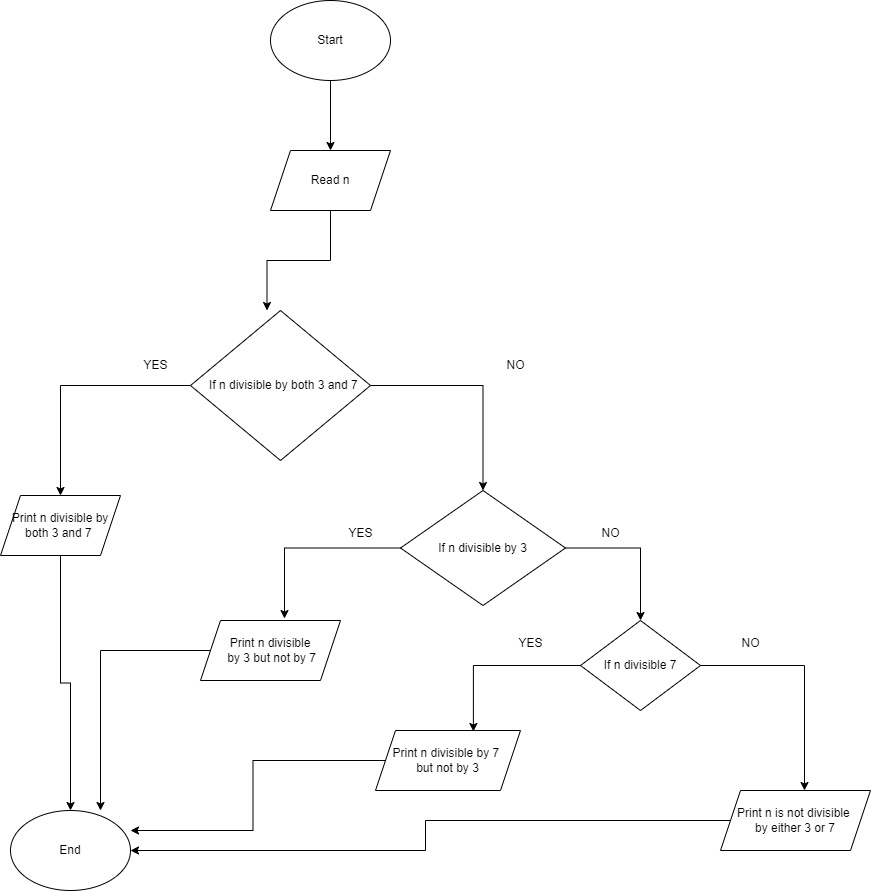

The diagram above was exported from draw.io. Its source (the exported page's mxGraphModel, read from the mxfile embedded in the PNG):
<mxGraphModel dx="1434" dy="780" grid="1" gridSize="10" guides="1" tooltips="1" connect="1" arrows="1" fold="1" page="1" pageScale="1" pageWidth="827" pageHeight="1169" background="#FFFFFF" math="0" shadow="0">
  <root>
    <mxCell id="0" />
    <mxCell id="1" parent="0" />
    <mxCell id="-4uTrtbDLs4CCs5BZUF1-3" style="edgeStyle=orthogonalEdgeStyle;rounded=0;orthogonalLoop=1;jettySize=auto;html=1;exitX=0.5;exitY=1;exitDx=0;exitDy=0;" edge="1" parent="1" source="-4uTrtbDLs4CCs5BZUF1-1" target="-4uTrtbDLs4CCs5BZUF1-2">
      <mxGeometry relative="1" as="geometry" />
    </mxCell>
    <mxCell id="-4uTrtbDLs4CCs5BZUF1-1" value="Start" style="ellipse;whiteSpace=wrap;html=1;" vertex="1" parent="1">
      <mxGeometry x="330" y="90" width="120" height="80" as="geometry" />
    </mxCell>
    <mxCell id="-4uTrtbDLs4CCs5BZUF1-2" value="Read n" style="shape=parallelogram;perimeter=parallelogramPerimeter;whiteSpace=wrap;html=1;fixedSize=1;" vertex="1" parent="1">
      <mxGeometry x="330" y="240" width="120" height="60" as="geometry" />
    </mxCell>
    <mxCell id="-4uTrtbDLs4CCs5BZUF1-8" style="edgeStyle=orthogonalEdgeStyle;rounded=0;orthogonalLoop=1;jettySize=auto;html=1;entryX=0.5;entryY=0;entryDx=0;entryDy=0;" edge="1" parent="1" source="-4uTrtbDLs4CCs5BZUF1-4" target="-4uTrtbDLs4CCs5BZUF1-7">
      <mxGeometry relative="1" as="geometry" />
    </mxCell>
    <mxCell id="-4uTrtbDLs4CCs5BZUF1-16" style="edgeStyle=orthogonalEdgeStyle;rounded=0;orthogonalLoop=1;jettySize=auto;html=1;entryX=0.5;entryY=0;entryDx=0;entryDy=0;" edge="1" parent="1" source="-4uTrtbDLs4CCs5BZUF1-4" target="-4uTrtbDLs4CCs5BZUF1-10">
      <mxGeometry relative="1" as="geometry" />
    </mxCell>
    <mxCell id="-4uTrtbDLs4CCs5BZUF1-4" value="&amp;nbsp; If n divisible by both 3 and 7" style="rhombus;whiteSpace=wrap;html=1;" vertex="1" parent="1">
      <mxGeometry x="250" y="400" width="180" height="150" as="geometry" />
    </mxCell>
    <mxCell id="-4uTrtbDLs4CCs5BZUF1-5" style="edgeStyle=orthogonalEdgeStyle;rounded=0;orthogonalLoop=1;jettySize=auto;html=1;entryX=0.425;entryY=0;entryDx=0;entryDy=0;entryPerimeter=0;" edge="1" parent="1" source="-4uTrtbDLs4CCs5BZUF1-2" target="-4uTrtbDLs4CCs5BZUF1-4">
      <mxGeometry relative="1" as="geometry" />
    </mxCell>
    <mxCell id="-4uTrtbDLs4CCs5BZUF1-33" style="edgeStyle=orthogonalEdgeStyle;rounded=0;orthogonalLoop=1;jettySize=auto;html=1;entryX=0.5;entryY=0;entryDx=0;entryDy=0;" edge="1" parent="1" source="-4uTrtbDLs4CCs5BZUF1-7" target="-4uTrtbDLs4CCs5BZUF1-32">
      <mxGeometry relative="1" as="geometry" />
    </mxCell>
    <mxCell id="-4uTrtbDLs4CCs5BZUF1-7" value="Print n divisible by both 3 and 7&amp;nbsp;" style="shape=parallelogram;perimeter=parallelogramPerimeter;whiteSpace=wrap;html=1;fixedSize=1;" vertex="1" parent="1">
      <mxGeometry x="60" y="585" width="120" height="60" as="geometry" />
    </mxCell>
    <mxCell id="-4uTrtbDLs4CCs5BZUF1-9" value="YES" style="text;html=1;align=center;verticalAlign=middle;resizable=0;points=[];autosize=1;strokeColor=none;fillColor=none;" vertex="1" parent="1">
      <mxGeometry x="190" y="440" width="50" height="30" as="geometry" />
    </mxCell>
    <mxCell id="-4uTrtbDLs4CCs5BZUF1-21" value="" style="edgeStyle=orthogonalEdgeStyle;rounded=0;orthogonalLoop=1;jettySize=auto;html=1;" edge="1" parent="1" source="-4uTrtbDLs4CCs5BZUF1-10" target="-4uTrtbDLs4CCs5BZUF1-20">
      <mxGeometry relative="1" as="geometry" />
    </mxCell>
    <mxCell id="-4uTrtbDLs4CCs5BZUF1-10" value="If n divisible by 3" style="rhombus;whiteSpace=wrap;html=1;" vertex="1" parent="1">
      <mxGeometry x="460" y="580" width="165" height="115" as="geometry" />
    </mxCell>
    <mxCell id="-4uTrtbDLs4CCs5BZUF1-12" value="NO" style="text;html=1;align=center;verticalAlign=middle;resizable=0;points=[];autosize=1;strokeColor=none;fillColor=none;" vertex="1" parent="1">
      <mxGeometry x="555" y="440" width="40" height="30" as="geometry" />
    </mxCell>
    <mxCell id="-4uTrtbDLs4CCs5BZUF1-18" value="Print n divisible&lt;div&gt;&amp;nbsp;by 3 but not by 7&lt;/div&gt;" style="shape=parallelogram;perimeter=parallelogramPerimeter;whiteSpace=wrap;html=1;fixedSize=1;" vertex="1" parent="1">
      <mxGeometry x="260" y="710" width="140" height="60" as="geometry" />
    </mxCell>
    <mxCell id="-4uTrtbDLs4CCs5BZUF1-19" style="edgeStyle=orthogonalEdgeStyle;rounded=0;orthogonalLoop=1;jettySize=auto;html=1;entryX=0.6;entryY=-0.033;entryDx=0;entryDy=0;entryPerimeter=0;" edge="1" parent="1" source="-4uTrtbDLs4CCs5BZUF1-10" target="-4uTrtbDLs4CCs5BZUF1-18">
      <mxGeometry relative="1" as="geometry" />
    </mxCell>
    <mxCell id="-4uTrtbDLs4CCs5BZUF1-20" value="If n divisible 7" style="rhombus;whiteSpace=wrap;html=1;" vertex="1" parent="1">
      <mxGeometry x="640" y="710" width="120" height="90" as="geometry" />
    </mxCell>
    <mxCell id="-4uTrtbDLs4CCs5BZUF1-22" value="YES" style="text;html=1;align=center;verticalAlign=middle;resizable=0;points=[];autosize=1;strokeColor=none;fillColor=none;" vertex="1" parent="1">
      <mxGeometry x="395" y="608" width="50" height="30" as="geometry" />
    </mxCell>
    <mxCell id="-4uTrtbDLs4CCs5BZUF1-23" value="NO" style="text;html=1;align=center;verticalAlign=middle;resizable=0;points=[];autosize=1;strokeColor=none;fillColor=none;" vertex="1" parent="1">
      <mxGeometry x="650" y="608" width="40" height="30" as="geometry" />
    </mxCell>
    <mxCell id="-4uTrtbDLs4CCs5BZUF1-25" value="Print n divisible by 7&amp;nbsp;&lt;div&gt;but not by 3&lt;/div&gt;" style="shape=parallelogram;perimeter=parallelogramPerimeter;whiteSpace=wrap;html=1;fixedSize=1;" vertex="1" parent="1">
      <mxGeometry x="435" y="820" width="145" height="60" as="geometry" />
    </mxCell>
    <mxCell id="-4uTrtbDLs4CCs5BZUF1-26" style="edgeStyle=orthogonalEdgeStyle;rounded=0;orthogonalLoop=1;jettySize=auto;html=1;entryX=0.675;entryY=0.017;entryDx=0;entryDy=0;entryPerimeter=0;" edge="1" parent="1" source="-4uTrtbDLs4CCs5BZUF1-20" target="-4uTrtbDLs4CCs5BZUF1-25">
      <mxGeometry relative="1" as="geometry" />
    </mxCell>
    <mxCell id="-4uTrtbDLs4CCs5BZUF1-27" value="YES" style="text;html=1;align=center;verticalAlign=middle;resizable=0;points=[];autosize=1;strokeColor=none;fillColor=none;" vertex="1" parent="1">
      <mxGeometry x="565" y="718" width="50" height="30" as="geometry" />
    </mxCell>
    <mxCell id="-4uTrtbDLs4CCs5BZUF1-38" style="edgeStyle=orthogonalEdgeStyle;rounded=0;orthogonalLoop=1;jettySize=auto;html=1;" edge="1" parent="1" source="-4uTrtbDLs4CCs5BZUF1-28" target="-4uTrtbDLs4CCs5BZUF1-32">
      <mxGeometry relative="1" as="geometry" />
    </mxCell>
    <mxCell id="-4uTrtbDLs4CCs5BZUF1-28" value="Print n is not divisible&amp;nbsp;&lt;div&gt;by either 3 or 7&lt;/div&gt;" style="shape=parallelogram;perimeter=parallelogramPerimeter;whiteSpace=wrap;html=1;fixedSize=1;" vertex="1" parent="1">
      <mxGeometry x="780" y="880" width="150" height="60" as="geometry" />
    </mxCell>
    <mxCell id="-4uTrtbDLs4CCs5BZUF1-30" value="NO" style="text;html=1;align=center;verticalAlign=middle;resizable=0;points=[];autosize=1;strokeColor=none;fillColor=none;" vertex="1" parent="1">
      <mxGeometry x="790" y="718" width="40" height="30" as="geometry" />
    </mxCell>
    <mxCell id="-4uTrtbDLs4CCs5BZUF1-31" style="edgeStyle=orthogonalEdgeStyle;rounded=0;orthogonalLoop=1;jettySize=auto;html=1;entryX=0.56;entryY=0;entryDx=0;entryDy=0;entryPerimeter=0;" edge="1" parent="1" source="-4uTrtbDLs4CCs5BZUF1-20" target="-4uTrtbDLs4CCs5BZUF1-28">
      <mxGeometry relative="1" as="geometry" />
    </mxCell>
    <mxCell id="-4uTrtbDLs4CCs5BZUF1-32" value="End" style="ellipse;whiteSpace=wrap;html=1;" vertex="1" parent="1">
      <mxGeometry x="70" y="900" width="120" height="80" as="geometry" />
    </mxCell>
    <mxCell id="-4uTrtbDLs4CCs5BZUF1-34" style="edgeStyle=orthogonalEdgeStyle;rounded=0;orthogonalLoop=1;jettySize=auto;html=1;entryX=0.75;entryY=0;entryDx=0;entryDy=0;entryPerimeter=0;" edge="1" parent="1" source="-4uTrtbDLs4CCs5BZUF1-18" target="-4uTrtbDLs4CCs5BZUF1-32">
      <mxGeometry relative="1" as="geometry" />
    </mxCell>
    <mxCell id="-4uTrtbDLs4CCs5BZUF1-37" style="edgeStyle=orthogonalEdgeStyle;rounded=0;orthogonalLoop=1;jettySize=auto;html=1;entryX=1;entryY=0.25;entryDx=0;entryDy=0;entryPerimeter=0;" edge="1" parent="1" source="-4uTrtbDLs4CCs5BZUF1-25" target="-4uTrtbDLs4CCs5BZUF1-32">
      <mxGeometry relative="1" as="geometry" />
    </mxCell>
  </root>
</mxGraphModel>